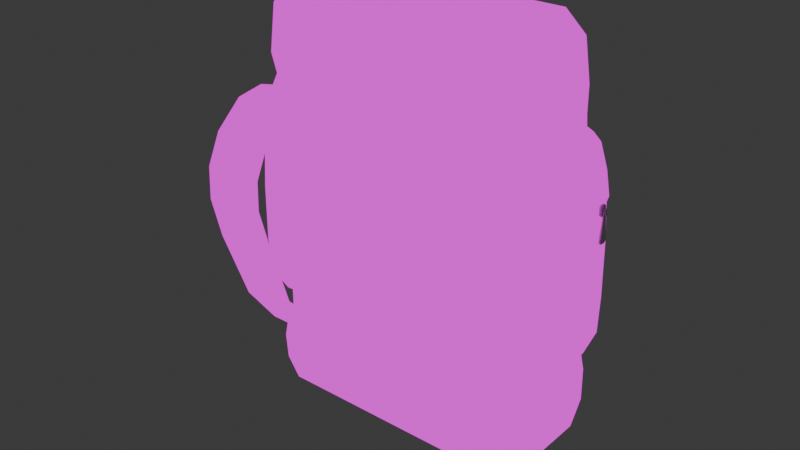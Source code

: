 # Source: backpack.blend  (saved by Blender 4.0.36; exported with 4.5.12 LTS)
import bpy
from mathutils import Matrix  # noqa: F401  (used for matrix-valued properties, if any)

bpy.ops.wm.read_factory_settings(use_empty=True)
scene = bpy.context.scene
scene.name = 'Scene'

# ---- collections
col_collection = bpy.data.collections.new('Collection'); scene.collection.children.link(col_collection)

# ---- images (referenced by path relative to the original .blend; pixels are not part of the script)
import os
ASSET_DIR = os.environ.get("B2B_ASSET_DIR", "")  # directory of the original .blend (textures are referenced by path, not embedded)
HERE = os.path.dirname(os.path.abspath(__file__))  # packed textures are extracted next to this script under _unpacked/

def load_image(name, relpath, width, height, colorspace="sRGB"):
    """Load a texture the original file referenced (path relative to the .blend, or extracted next to this script)."""
    p = next((c for c in (os.path.join(HERE, relpath), os.path.join(ASSET_DIR, relpath)) if relpath and os.path.exists(c)), "")
    if p:
        img = bpy.data.images.load(p, check_existing=True)
        img.name = name
    else:  # same state as the original file: an image datablock whose file is absent (Cycles renders it pink)
        img = bpy.data.images.new(name, width, height)
        img.source = "FILE"
        img.filepath = "//" + (relpath or name)
    img.colorspace_settings.name = colorspace
    return img
img_material_base_color_png = load_image('Material_Base_color.png', 'Material_Base_color.png', 1024, 1024, 'sRGB')

# ---- materials (node trees are filled in below, after node groups)
mat_material = bpy.data.materials.new('Material')
mat_material.alpha_threshold = 0.0
mat_material.use_transparent_shadow = False
mat_material.roughness = 0.5
mat_material.line_color = (0.0, 0.0, 0.0, 1.0)
mat_material_001 = bpy.data.materials.new('Material.001')
mat_material_001.alpha_threshold = 0.0
mat_material_001.use_transparent_shadow = False
mat_material_001.roughness = 0.5
mat_material_001.line_color = (0.0, 0.0, 0.0, 1.0)

# ---- material node trees
mat_material.use_nodes = True; mat_material.node_tree.nodes.clear()
_N = mat_material.node_tree.nodes; _L = mat_material.node_tree.links
n0 = _N.new('ShaderNodeOutputMaterial'); n0.name = 'Material Output'; n0.location = (300, 300)
n1 = _N.new('ShaderNodeEmission'); n1.name = 'Emission'; n1.location = (10, 300)
n2 = _N.new('ShaderNodeTexImage'); n2.name = 'Image Texture'; n2.location = (-280, 280)
n2.image = img_material_base_color_png
n2.interpolation = 'Closest'
_L.new(n1.outputs[0], n0.inputs[0])
_L.new(n2.outputs[0], n1.inputs[0])
n0.is_active_output = True
mat_material_001.use_nodes = True; mat_material_001.node_tree.nodes.clear()
_N = mat_material_001.node_tree.nodes; _L = mat_material_001.node_tree.links
n0 = _N.new('ShaderNodeOutputMaterial'); n0.name = 'Material Output'; n0.location = (300, 300)
n1 = _N.new('ShaderNodeBsdfPrincipled'); n1.name = 'Principled BSDF'; n1.location = (10, 300)
n1.inputs[3].default_value = 1.45
_L.new(n1.outputs[0], n0.inputs[0])
n0.is_active_output = True

# ---- world
world_world = bpy.data.worlds.new('World'); scene.world = world_world
world_world.use_nodes = True; world_world.node_tree.nodes.clear()
_N = world_world.node_tree.nodes; _L = world_world.node_tree.links
n0 = _N.new('ShaderNodeOutputWorld'); n0.name = 'World Output'; n0.location = (300, 300)
n1 = _N.new('ShaderNodeBackground'); n1.name = 'Background'; n1.location = (10, 300)
n1.inputs[0].default_value = (0.05088, 0.05088, 0.05088, 1.0)
_L.new(n1.outputs[0], n0.inputs[0])
n0.is_active_output = True
world_world.color = (0.05088, 0.05088, 0.05088)
world_world.use_sun_shadow = False
world_world.sun_shadow_jitter_overblur = 0.0

# ---- meshes
me_cube = bpy.data.meshes.new('Cube')
me_cube.from_pydata([(2.353, 1.563, 0.9256), (2.353, 1.563, -1.566), (2.353, -1.185, 0.9256), (2.353, -1.185, -1.566), (2.614, 1.563, -2.973), (2.614, -1.185, -2.973), (2.677, 1.461, -3.576), (2.677, -1.083, -3.576), (2.606, 1.273, -4.148), (2.606, -0.8955, -4.148), (2.495, 0.8624, -4.301), (2.495, -0.485, -4.301), (2.353, 0.6347, -4.443), (2.353, -0.2573, -4.443), (2.353, -1.197, 2.231), (2.353, 1.379, 2.231), (2.584, -1.196, 2.923), (2.584, 0.9687, 2.923), (2.584, -1.071, 3.797), (2.584, 0.7498, 3.797), (2.353, -0.7693, 4.276), (2.353, 0.448, 4.276), (2.353, -0.3984, 4.39), (2.353, 0.07714, 4.39), (2.353, -1.185, -2.477), (2.353, 1.563, -2.477), (2.531, -1.185, -2.61), (2.531, 1.563, -2.61), (2.273, -0.612, -2.295), (2.273, -0.9978, -1.685), (2.273, 0.8121, -2.276), (2.273, 1.15, -1.681), (2.785, -0.612, -2.286), (2.908, -0.7761, -2.183), (2.785, 0.8272, -2.278), (2.904, 0.9627, -2.182), (2.273, -1.096, -1.134), (2.273, 1.162, -1.127), (3.041, 1.154, -1.764), (3.041, -0.9978, -1.779), (2.273, -1.122, 0.2171), (2.273, 1.177, 0.2171), (3.059, 1.162, -1.004), (3.059, -1.096, -1.012), (2.273, -1.122, 0.8313), (2.273, 1.177, 0.8313), (3.031, 1.177, 0.1509), (3.031, -1.122, 0.1509), (2.273, -1.122, 0.9353), (2.273, 1.177, 0.9353), (2.984, 1.177, 0.8313), (2.984, -1.122, 0.8313), (2.273, -1.122, 1.049), (2.273, 1.177, 1.049), (3.022, 1.177, 0.9542), (3.022, -1.122, 0.9542), (2.273, -1.122, 1.465), (2.273, 1.177, 1.465), (2.937, 1.177, 1.427), (2.937, -1.122, 1.427), (2.273, -1.122, 1.852), (2.273, 1.154, 1.844), (2.823, 1.097, 1.929), (2.823, -1.122, 1.956), (2.273, -1.122, 2.136), (2.273, 0.9718, 2.124), (2.738, 0.9718, 2.124), (2.738, -1.122, 2.136), (2.273, -1.059, 2.537), (2.273, 0.6072, 2.465), (2.587, 0.6072, 2.456), (2.587, -1.059, 2.527), (2.276, -0.9446, 2.685), (2.276, 0.1526, 2.614), (2.59, 0.1526, 2.604), (2.59, -0.9446, 2.675), (2.279, -0.7807, 2.758), (2.279, -0.1369, 2.73), (2.593, -0.1363, 2.72), (2.593, -0.78, 2.748), (2.28, -0.5978, 2.778), (2.28, -0.3175, 2.764), (2.594, -0.3167, 2.754), (2.594, -0.5971, 2.769), (0.0, 1.563, -1.566), (0.0, -1.185, 0.9256), (0.0, -1.185, -1.566), (0.0, 1.563, 0.9256), (0.0, 1.563, -2.973), (0.0, -1.185, -2.973), (0.0, 1.461, -3.576), (0.0, -1.083, -3.576), (0.0, 1.273, -4.148), (0.0, -0.8955, -4.148), (0.0, 0.8624, -4.301), (0.0, -0.485, -4.301), (0.0, 0.6347, -4.443), (0.0, -0.2573, -4.443), (0.0, -1.197, 2.231), (0.0, 1.379, 2.231), (0.0, -1.196, 2.923), (0.0, 0.9687, 2.923), (0.0, -1.071, 3.797), (0.0, 0.7498, 3.797), (0.0, -0.7693, 4.276), (0.0, 0.448, 4.276), (0.0, -0.3984, 4.39), (0.0, 0.07714, 4.39), (0.0, 1.563, -2.477), (0.0, -1.185, -2.477), (0.0, 1.563, -2.61), (0.0, -1.185, -2.61), (0.0, -0.3701, 1.599), (0.0, 0.521, 2.897), (0.0, 1.63, 1.599), (0.0, 1.256, 2.656), (2.002, -0.3701, 1.758), (2.166, 0.521, 2.651), (2.002, 1.63, 1.758), (2.166, 1.251, 2.651), (0.0, 0.6194, 2.975), (0.0, 1.349, 2.975), (2.289, 1.032, 3.068), (2.246, 0.6194, 3.068), (0.0, 0.2716, 3.808), (0.0, 1.001, 3.808), (2.432, 0.8263, 3.803), (2.432, 0.2716, 3.803), (0.0, 0.4703, 4.064), (0.0, 0.7764, 4.064), (2.357, 0.6615, 4.075), (2.357, 0.4703, 4.075), (0.0, 0.2402, 4.261), (0.0, 0.442, 4.261), (2.225, 0.442, 4.272), (2.225, 0.2402, 4.272), (1.825, 1.63, 1.744), (1.975, 1.251, 2.651), (1.825, -0.3701, 1.744), (1.975, 0.521, 2.673), (2.048, 1.349, 3.059), (2.048, 0.6194, 3.059), (2.218, 1.001, 3.803), (2.218, 0.2716, 3.803), (2.149, 0.7764, 4.074), (2.149, 0.4703, 4.074), (2.029, 0.442, 4.271), (2.029, 0.2402, 4.271), (1.162, -1.586, -1.967), (1.162, -1.753, -2.16), (1.162, -0.7269, -2.711), (1.162, -0.894, -2.904), (2.298, -1.586, -1.967), (2.298, -1.753, -2.16), (2.298, -0.7269, -2.711), (2.298, -0.894, -2.904), (1.299, -2.297, -1.185), (1.299, -2.481, -1.244), (2.161, -2.481, -1.244), (2.161, -2.297, -1.185), (1.249, -2.745, 0.1661), (1.249, -2.95, 0.09977), (2.211, -2.95, 0.09977), (2.211, -2.745, 0.1661), (1.249, -2.937, 0.8698), (1.249, -3.142, 0.8895), (2.211, -3.142, 0.8895), (2.211, -2.937, 0.8698), (1.249, -2.922, 1.414), (1.249, -3.115, 1.486), (2.211, -3.115, 1.486), (2.211, -2.922, 1.414), (1.249, -2.69, 1.922), (1.249, -2.857, 2.043), (2.211, -2.857, 2.043), (2.211, -2.69, 1.922), (1.249, -2.237, 2.328), (1.249, -2.346, 2.504), (2.211, -2.346, 2.504), (2.211, -2.237, 2.328), (1.249, -1.812, 2.381), (1.249, -1.824, 2.587), (2.211, -1.824, 2.587), (2.211, -1.812, 2.381), (1.249, -1.472, 2.26), (1.249, -1.421, 2.46), (2.211, -1.421, 2.46), (2.211, -1.472, 2.26), (1.162, -0.9654, 2.053), (1.162, -0.9046, 2.29), (2.298, -0.9046, 2.29), (2.298, -0.9654, 2.053), (-2.353, 1.563, 0.9256), (-2.353, 1.563, -1.566), (-2.353, -1.185, 0.9256), (-2.353, -1.185, -1.566), (-2.614, 1.563, -2.973), (-2.614, -1.185, -2.973), (-2.677, 1.461, -3.576), (-2.677, -1.083, -3.576), (-2.606, 1.273, -4.148), (-2.606, -0.8955, -4.148), (-2.495, 0.8624, -4.301), (-2.495, -0.485, -4.301), (-2.353, 0.6347, -4.443), (-2.353, -0.2573, -4.443), (-2.353, -1.197, 2.231), (-2.353, 1.379, 2.231), (-2.584, -1.196, 2.923), (-2.584, 0.9687, 2.923), (-2.584, -1.071, 3.797), (-2.584, 0.7498, 3.797), (-2.353, -0.7693, 4.276), (-2.353, 0.448, 4.276), (-2.353, -0.3984, 4.39), (-2.353, 0.07714, 4.39), (-2.353, -1.185, -2.477), (-2.353, 1.563, -2.477), (-2.531, -1.185, -2.61), (-2.531, 1.563, -2.61), (-2.273, -0.612, -2.295), (-2.273, -0.9978, -1.685), (-2.273, 0.8121, -2.276), (-2.273, 1.15, -1.681), (-2.785, -0.612, -2.286), (-2.908, -0.7761, -2.183), (-2.785, 0.8272, -2.278), (-2.904, 0.9627, -2.182), (-2.273, -1.096, -1.134), (-2.273, 1.162, -1.127), (-3.041, 1.154, -1.764), (-3.041, -0.9978, -1.779), (-2.273, -1.122, 0.2171), (-2.273, 1.177, 0.2171), (-3.059, 1.162, -1.004), (-3.059, -1.096, -1.012), (-2.273, -1.122, 0.8313), (-2.273, 1.177, 0.8313), (-3.031, 1.177, 0.1509), (-3.031, -1.122, 0.1509), (-2.273, -1.122, 0.9353), (-2.273, 1.177, 0.9353), (-2.984, 1.177, 0.8313), (-2.984, -1.122, 0.8313), (-2.273, -1.122, 1.049), (-2.273, 1.177, 1.049), (-3.022, 1.177, 0.9542), (-3.022, -1.122, 0.9542), (-2.273, -1.122, 1.465), (-2.273, 1.177, 1.465), (-2.937, 1.177, 1.427), (-2.937, -1.122, 1.427), (-2.273, -1.122, 1.852), (-2.273, 1.154, 1.844), (-2.823, 1.097, 1.929), (-2.823, -1.122, 1.956), (-2.273, -1.122, 2.136), (-2.273, 0.9718, 2.124), (-2.738, 0.9718, 2.124), (-2.738, -1.122, 2.136), (-2.273, -1.059, 2.537), (-2.273, 0.6072, 2.465), (-2.587, 0.6072, 2.456), (-2.587, -1.059, 2.527), (-2.276, -0.9446, 2.685), (-2.276, 0.1526, 2.614), (-2.59, 0.1526, 2.604), (-2.59, -0.9446, 2.675), (-2.279, -0.7807, 2.758), (-2.279, -0.1369, 2.73), (-2.593, -0.1363, 2.72), (-2.593, -0.78, 2.748), (-2.28, -0.5978, 2.778), (-2.28, -0.3175, 2.764), (-2.594, -0.3167, 2.754), (-2.594, -0.5971, 2.769), (-2.002, -0.3701, 1.758), (-2.166, 0.521, 2.651), (-2.002, 1.63, 1.758), (-2.166, 1.251, 2.651), (-2.289, 1.032, 3.068), (-2.246, 0.6194, 3.068), (-2.432, 0.8263, 3.803), (-2.432, 0.2716, 3.803), (-2.357, 0.6615, 4.075), (-2.357, 0.4703, 4.075), (-2.225, 0.442, 4.272), (-2.225, 0.2402, 4.272), (-1.825, 1.63, 1.744), (-1.975, 1.251, 2.651), (-1.825, -0.3701, 1.744), (-1.975, 0.521, 2.673), (-2.048, 1.349, 3.059), (-2.048, 0.6194, 3.059), (-2.218, 1.001, 3.803), (-2.218, 0.2716, 3.803), (-2.149, 0.7764, 4.074), (-2.149, 0.4703, 4.074), (-2.029, 0.442, 4.271), (-2.029, 0.2402, 4.271), (-1.162, -1.586, -1.967), (-1.162, -1.753, -2.16), (-1.162, -0.7269, -2.711), (-1.162, -0.894, -2.904), (-2.298, -1.586, -1.967), (-2.298, -1.753, -2.16), (-2.298, -0.7269, -2.711), (-2.298, -0.894, -2.904), (-1.299, -2.297, -1.185), (-1.299, -2.481, -1.244), (-2.161, -2.481, -1.244), (-2.161, -2.297, -1.185), (-1.249, -2.745, 0.1661), (-1.249, -2.95, 0.09977), (-2.211, -2.95, 0.09977), (-2.211, -2.745, 0.1661), (-1.249, -2.937, 0.8698), (-1.249, -3.142, 0.8895), (-2.211, -3.142, 0.8895), (-2.211, -2.937, 0.8698), (-1.249, -2.922, 1.414), (-1.249, -3.115, 1.486), (-2.211, -3.115, 1.486), (-2.211, -2.922, 1.414), (-1.249, -2.69, 1.922), (-1.249, -2.857, 2.043), (-2.211, -2.857, 2.043), (-2.211, -2.69, 1.922), (-1.249, -2.237, 2.328), (-1.249, -2.346, 2.504), (-2.211, -2.346, 2.504), (-2.211, -2.237, 2.328), (-1.249, -1.812, 2.381), (-1.249, -1.824, 2.587), (-2.211, -1.824, 2.587), (-2.211, -1.812, 2.381), (-1.249, -1.472, 2.26), (-1.249, -1.421, 2.46), (-2.211, -1.421, 2.46), (-2.211, -1.472, 2.26), (-1.162, -0.9654, 2.053), (-1.162, -0.9046, 2.29), (-2.298, -0.9046, 2.29), (-2.298, -0.9654, 2.053), (0.07208, 1.492, 2.067), (0.1554, 1.522, 1.989), (0.1554, 1.574, 1.856), (0.07208, 1.604, 1.778), (-0.1541, 1.522, 1.989), (-0.07083, 1.492, 2.067), (-0.07083, 1.604, 1.778), (-0.1541, 1.574, 1.856), (-0.2025, 1.231, 1.7), (-0.09316, 1.271, 1.598), (-0.09316, 1.124, 1.977), (-0.2025, 1.164, 1.875), (-0.09316, 1.65, 1.744), (-0.2025, 1.61, 1.846), (-0.2025, 1.543, 2.021), (-0.09316, 1.503, 2.123), (0.09442, 1.271, 1.598), (0.2038, 1.231, 1.7), (0.2038, 1.164, 1.875), (0.09442, 1.124, 1.977), (0.2038, 1.61, 1.846), (0.09442, 1.65, 1.744), (0.09442, 1.503, 2.123), (0.2038, 1.543, 2.021), (-0.8249, -0.3285, 4.346), (-0.9388, -0.3285, 4.343), (-0.8249, 0.0417, 4.346), (-0.9388, 0.0417, 4.343), (0.8281, -0.3285, 4.358), (1.002, -0.3285, 4.355), (0.8281, 0.0417, 4.358), (1.002, 0.0417, 4.355), (0.5805, -0.0108, 4.616), (0.2887, -0.0108, 4.679), (0.009495, -0.0108, 4.682), (-0.295, -0.0108, 4.679), (-0.5362, -0.0108, 4.622), (-0.5679, -0.0108, 4.706), (-0.295, -0.0108, 4.769), (0.009495, -0.0108, 4.772), (0.2887, -0.0108, 4.769), (0.628, -0.0108, 4.684), (-0.5362, -0.276, 4.622), (-0.295, -0.276, 4.679), (0.009495, -0.276, 4.682), (0.2887, -0.276, 4.679), (0.5805, -0.276, 4.616), (0.628, -0.276, 4.684), (0.2887, -0.276, 4.769), (0.009495, -0.276, 4.772), (-0.295, -0.276, 4.769), (-0.5679, -0.276, 4.706), (-3.102, 0.9456, 0.6735), (-3.1, 0.9493, 0.7004), (-3.034, 0.9513, 0.6682), (-3.082, 0.9509, 0.6996), (-3.108, 1.009, 0.6652), (-3.106, 1.013, 0.692), (-3.04, 1.014, 0.6599), (-3.088, 1.014, 0.6913), (-2.965, 1.076, 0.8035), (-2.96, 1.041, 0.8494), (-2.967, 1.011, 0.6265), (-2.97, 1.057, 0.6619), (-3.049, 1.033, 0.8534), (-3.054, 1.068, 0.8074), (-3.059, 1.049, 0.6658), (-3.056, 1.003, 0.6305), (-2.955, 0.9814, 0.8573), (-2.952, 0.9354, 0.822), (-2.957, 0.9164, 0.6804), (-2.962, 0.9514, 0.6344), (-3.041, 0.9276, 0.8259), (-3.044, 0.9736, 0.8612), (-3.051, 0.9436, 0.6383), (-3.046, 0.9085, 0.6843), (-3.081, 1.023, 0.7576), (-3.075, 0.9602, 0.7659), (-3.092, 0.9605, 0.7798), (-3.098, 1.024, 0.7715), (-3.028, 1.033, 0.7945), (-3.022, 0.9701, 0.8028), (-3.042, 0.9699, 0.8154), (-3.047, 1.033, 0.8071), (-3.067, 1.024, 0.6302), (-3.054, 0.9427, 0.7499), (-3.087, 1.022, 0.6311), (-3.075, 0.9409, 0.7508), (-3.058, 0.9282, 0.6428), (-3.063, 1.039, 0.7373), (-3.078, 0.9265, 0.6437), (-3.083, 1.037, 0.7382), (-3.074, 0.9784, 0.1472), (-3.077, 1.021, 0.1803), (-3.116, 1.018, 0.182), (-3.115, 0.9748, 0.1491), (-3.057, 0.8137, 0.2076), (-3.061, 0.8465, 0.1646), (-3.102, 0.8429, 0.1664), (-3.097, 0.8102, 0.2093), (-3.059, 0.9455, 0.6575), (-3.056, 0.9554, 0.7311), (-3.062, 1.021, 0.7225), (-3.065, 1.011, 0.6489), (-3.079, 0.9437, 0.6584), (-3.076, 0.9536, 0.732), (-3.085, 1.01, 0.6498), (-3.083, 1.019, 0.7234), (3.093, 1.034, 0.6646), (3.09, 1.036, 0.6917), (3.025, 1.028, 0.6603), (3.073, 1.034, 0.6911), (3.097, 0.9699, 0.6695), (3.095, 0.9718, 0.6965), (3.029, 0.9646, 0.6651), (3.077, 0.9705, 0.696), (2.953, 0.9352, 0.8179), (2.949, 0.979, 0.8557), (2.957, 0.9626, 0.6315), (2.958, 0.9248, 0.6755), (3.038, 0.9858, 0.8584), (3.043, 0.942, 0.8206), (3.048, 0.9315, 0.6781), (3.046, 0.9694, 0.6341), (2.945, 1.039, 0.8512), (2.943, 1.077, 0.8072), (2.948, 1.066, 0.6647), (2.952, 1.023, 0.6269), (3.032, 1.084, 0.8098), (3.034, 1.046, 0.8538), (3.042, 1.029, 0.6296), (3.037, 1.073, 0.6674), (3.07, 0.975, 0.7628), (3.066, 1.039, 0.758), (3.082, 1.041, 0.7717), (3.087, 0.9772, 0.7765), (3.017, 0.974, 0.8007), (3.012, 1.038, 0.7959), (3.032, 1.04, 0.8082), (3.036, 0.9763, 0.813), (3.056, 0.9486, 0.6381), (3.045, 1.053, 0.7386), (3.076, 0.9501, 0.6387), (3.065, 1.055, 0.7392), (3.049, 1.045, 0.6308), (3.052, 0.9565, 0.7459), (3.069, 1.047, 0.6314), (3.072, 0.958, 0.7465), (3.064, 0.8944, 0.1561), (3.066, 0.8591, 0.1972), (3.106, 0.8621, 0.1984), (3.105, 0.8975, 0.1573), (3.05, 1.068, 0.1814), (3.054, 1.027, 0.146), (3.095, 1.03, 0.1472), (3.09, 1.071, 0.1826), (3.049, 1.031, 0.6488), (3.047, 1.037, 0.7229), (3.052, 0.9704, 0.7279), (3.054, 0.9649, 0.6538), (3.07, 1.033, 0.6494), (3.067, 1.038, 0.7234), (3.074, 0.9665, 0.6544), (3.072, 0.9719, 0.7285)], [], [(85, 2, 14, 98), (1, 0, 2, 3), (84, 87, 0, 1), (4, 5, 7, 6), (27, 26, 5, 4), (110, 27, 4, 88), (88, 4, 6, 90), (6, 7, 9, 8), (90, 6, 8, 92), (10, 11, 13, 12), (8, 9, 11, 10), (92, 8, 10, 94), (96, 12, 13, 97), (94, 10, 12, 96), (98, 14, 16, 100), (2, 0, 15, 14), (14, 15, 17, 16), (16, 17, 19, 18), (100, 16, 18, 102), (102, 18, 20, 104), (18, 19, 21, 20), (20, 21, 23, 22), (104, 20, 22, 106), (84, 1, 25, 108), (1, 3, 24, 25), (108, 25, 27, 110), (25, 24, 26, 27), (28, 29, 31, 30), (30, 31, 35, 34), (34, 35, 33, 32), (32, 33, 29, 28), (30, 34, 32, 28), (33, 35, 38, 39), (36, 39, 43, 40), (31, 29, 36, 37), (29, 33, 39, 36), (35, 31, 37, 38), (42, 41, 45, 46), (38, 37, 41, 42), (39, 38, 42, 43), (37, 36, 40, 41), (47, 46, 50, 51), (43, 42, 46, 47), (41, 40, 44, 45), (40, 43, 47, 44), (48, 51, 55, 52), (45, 44, 48, 49), (44, 47, 51, 48), (46, 45, 49, 50), (55, 54, 58, 59), (50, 49, 53, 54), (51, 50, 54, 55), (49, 48, 52, 53), (59, 58, 62, 63), (53, 52, 56, 57), (52, 55, 59, 56), (54, 53, 57, 58), (60, 63, 67, 64), (57, 56, 60, 61), (56, 59, 63, 60), (58, 57, 61, 62), (67, 66, 70, 71), (62, 61, 65, 66), (63, 62, 66, 67), (61, 60, 64, 65), (68, 71, 75, 72), (65, 64, 68, 69), (64, 67, 71, 68), (66, 65, 69, 70), (33, 28, 32), (72, 75, 79, 76), (70, 69, 73, 74), (71, 70, 74, 75), (69, 68, 72, 73), (78, 77, 81, 82), (74, 73, 77, 78), (75, 74, 78, 79), (73, 72, 76, 77), (82, 81, 80, 83), (79, 78, 82, 83), (77, 76, 80, 81), (76, 79, 83, 80), (24, 109, 111, 26), (3, 86, 109, 24), (23, 107, 106, 22), (19, 103, 105, 21), (21, 105, 107, 23), (15, 99, 101, 17), (17, 101, 103, 19), (0, 87, 99, 15), (11, 95, 97, 13), (9, 93, 95, 11), (5, 89, 91, 7), (7, 91, 93, 9), (26, 111, 89, 5), (3, 2, 85, 86), (112, 113, 115, 114), (136, 137, 119, 118), (118, 119, 117, 116), (138, 139, 113, 112), (136, 118, 116, 138), (117, 119, 122, 123), (123, 122, 126, 127), (115, 113, 120, 121), (139, 117, 123, 141), (137, 115, 121, 140), (143, 127, 131, 145), (121, 120, 124, 125), (141, 123, 127, 143), (140, 121, 125, 142), (131, 130, 134, 135), (142, 125, 129, 144), (127, 126, 130, 131), (125, 124, 128, 129), (146, 133, 132, 147), (129, 128, 132, 133), (145, 131, 135, 147), (144, 129, 133, 146), (130, 144, 146, 134), (128, 145, 147, 132), (134, 146, 147, 135), (126, 142, 144, 130), (122, 140, 142, 126), (120, 141, 143, 124), (124, 143, 145, 128), (119, 137, 140, 122), (113, 139, 141, 120), (114, 136, 138, 112), (116, 117, 139, 138), (114, 115, 137, 136), (148, 150, 151, 149), (150, 154, 155, 151), (154, 152, 153, 155), (152, 159, 158, 153), (150, 148, 152, 154), (155, 153, 149, 151), (156, 160, 163, 159), (149, 157, 156, 148), (148, 156, 159, 152), (153, 158, 157, 149), (161, 165, 164, 160), (157, 161, 160, 156), (158, 162, 161, 157), (159, 163, 162, 158), (166, 170, 169, 165), (162, 166, 165, 161), (163, 167, 166, 162), (160, 164, 167, 163), (168, 172, 175, 171), (167, 171, 170, 166), (164, 168, 171, 167), (165, 169, 168, 164), (174, 178, 177, 173), (169, 173, 172, 168), (170, 174, 173, 169), (171, 175, 174, 170), (179, 183, 182, 178), (175, 179, 178, 174), (172, 176, 179, 175), (173, 177, 176, 172), (180, 184, 187, 183), (176, 180, 183, 179), (177, 181, 180, 176), (178, 182, 181, 177), (186, 190, 189, 185), (181, 185, 184, 180), (182, 186, 185, 181), (183, 187, 186, 182), (191, 188, 189, 190), (187, 191, 190, 186), (184, 188, 191, 187), (185, 189, 188, 184), (85, 98, 206, 194), (193, 195, 194, 192), (84, 193, 192, 87), (196, 198, 199, 197), (219, 196, 197, 218), (110, 88, 196, 219), (88, 90, 198, 196), (198, 200, 201, 199), (90, 92, 200, 198), (202, 204, 205, 203), (200, 202, 203, 201), (92, 94, 202, 200), (96, 97, 205, 204), (94, 96, 204, 202), (98, 100, 208, 206), (194, 206, 207, 192), (206, 208, 209, 207), (208, 210, 211, 209), (100, 102, 210, 208), (102, 104, 212, 210), (210, 212, 213, 211), (212, 214, 215, 213), (104, 106, 214, 212), (84, 108, 217, 193), (193, 217, 216, 195), (108, 110, 219, 217), (217, 219, 218, 216), (220, 222, 223, 221), (222, 226, 227, 223), (226, 224, 225, 227), (224, 220, 221, 225), (222, 220, 224, 226), (225, 231, 230, 227), (228, 232, 235, 231), (223, 229, 228, 221), (221, 228, 231, 225), (227, 230, 229, 223), (234, 238, 237, 233), (230, 234, 233, 229), (231, 235, 234, 230), (229, 233, 232, 228), (239, 243, 242, 238), (235, 239, 238, 234), (233, 237, 236, 232), (232, 236, 239, 235), (240, 244, 247, 243), (237, 241, 240, 236), (236, 240, 243, 239), (238, 242, 241, 237), (247, 251, 250, 246), (242, 246, 245, 241), (243, 247, 246, 242), (241, 245, 244, 240), (251, 255, 254, 250), (245, 249, 248, 244), (244, 248, 251, 247), (246, 250, 249, 245), (252, 256, 259, 255), (249, 253, 252, 248), (248, 252, 255, 251), (250, 254, 253, 249), (259, 263, 262, 258), (254, 258, 257, 253), (255, 259, 258, 254), (253, 257, 256, 252), (260, 264, 267, 263), (257, 261, 260, 256), (256, 260, 263, 259), (258, 262, 261, 257), (225, 224, 220), (264, 268, 271, 267), (262, 266, 265, 261), (263, 267, 266, 262), (261, 265, 264, 260), (270, 274, 273, 269), (266, 270, 269, 265), (267, 271, 270, 266), (265, 269, 268, 264), (274, 275, 272, 273), (271, 275, 274, 270), (269, 273, 272, 268), (268, 272, 275, 271), (216, 218, 111, 109), (195, 216, 109, 86), (215, 214, 106, 107), (211, 213, 105, 103), (213, 215, 107, 105), (207, 209, 101, 99), (209, 211, 103, 101), (192, 207, 99, 87), (203, 205, 97, 95), (201, 203, 95, 93), (197, 199, 91, 89), (199, 201, 93, 91), (218, 197, 89, 111), (195, 86, 85, 194), (288, 278, 279, 289), (278, 276, 277, 279), (290, 112, 113, 291), (288, 290, 276, 278), (277, 281, 280, 279), (281, 283, 282, 280), (291, 293, 281, 277), (289, 292, 121, 115), (295, 297, 285, 283), (293, 295, 283, 281), (292, 294, 125, 121), (285, 287, 286, 284), (294, 296, 129, 125), (283, 285, 284, 282), (298, 299, 132, 133), (297, 299, 287, 285), (296, 298, 133, 129), (284, 286, 298, 296), (128, 132, 299, 297), (286, 287, 299, 298), (282, 284, 296, 294), (280, 282, 294, 292), (120, 124, 295, 293), (124, 128, 297, 295), (279, 280, 292, 289), (113, 120, 293, 291), (114, 112, 290, 288), (276, 290, 291, 277), (114, 288, 289, 115), (300, 301, 303, 302), (302, 303, 307, 306), (306, 307, 305, 304), (304, 305, 310, 311), (302, 306, 304, 300), (307, 303, 301, 305), (308, 311, 315, 312), (301, 300, 308, 309), (300, 304, 311, 308), (305, 301, 309, 310), (313, 312, 316, 317), (309, 308, 312, 313), (310, 309, 313, 314), (311, 310, 314, 315), (318, 317, 321, 322), (314, 313, 317, 318), (315, 314, 318, 319), (312, 315, 319, 316), (320, 323, 327, 324), (319, 318, 322, 323), (316, 319, 323, 320), (317, 316, 320, 321), (326, 325, 329, 330), (321, 320, 324, 325), (322, 321, 325, 326), (323, 322, 326, 327), (331, 330, 334, 335), (327, 326, 330, 331), (324, 327, 331, 328), (325, 324, 328, 329), (332, 335, 339, 336), (328, 331, 335, 332), (329, 328, 332, 333), (330, 329, 333, 334), (338, 337, 341, 342), (333, 332, 336, 337), (334, 333, 337, 338), (335, 334, 338, 339), (343, 342, 341, 340), (339, 338, 342, 343), (336, 339, 343, 340), (337, 336, 340, 341), (360, 361, 362, 363, 354, 355, 352, 353), (364, 367, 362, 361), (350, 351, 348, 349, 344, 345, 346, 347), (366, 359, 354, 363), (352, 355, 358, 357), (359, 366, 344, 349), (356, 353, 352, 357), (354, 359, 358, 355), (360, 365, 364, 361), (366, 363, 362, 367), (356, 365, 360, 353), (356, 357, 351, 350), (365, 356, 350, 347), (367, 364, 346, 345), (366, 367, 345, 344), (364, 365, 347, 346), (357, 358, 348, 351), (358, 359, 349, 348), (368, 369, 371, 370), (376, 385, 375, 374), (374, 375, 373, 372), (386, 395, 369, 368), (376, 374, 372, 390), (381, 371, 369, 395), (375, 385, 391, 373), (385, 384, 392, 391), (384, 383, 393, 392), (383, 382, 394, 393), (382, 381, 395, 394), (370, 380, 386, 368), (380, 379, 387, 386), (379, 378, 388, 387), (378, 377, 389, 388), (377, 376, 390, 389), (372, 373, 391, 390), (390, 391, 392, 389), (389, 392, 393, 388), (388, 393, 394, 387), (387, 394, 395, 386), (370, 371, 381, 380), (380, 381, 382, 379), (379, 382, 383, 378), (378, 383, 384, 377), (377, 384, 385, 376), (412, 413, 414, 415, 406, 407, 404, 405), (416, 419, 414, 413), (403, 402, 400, 401), (418, 411, 406, 415), (404, 407, 410, 409), (408, 409, 410, 411, 418, 419, 416, 417), (408, 405, 404, 409), (406, 411, 410, 407), (412, 417, 416, 413), (418, 415, 414, 419), (408, 417, 412, 405), (401, 400, 396, 397), (397, 396, 398, 399), (399, 398, 402, 403), (397, 399, 421, 422), (396, 400, 402, 398), (423, 422, 426, 427), (401, 397, 422, 423), (399, 403, 420, 421), (403, 401, 423, 420), (427, 426, 425, 424), (420, 423, 427, 424), (421, 420, 424, 425), (422, 421, 425, 426), (442, 439, 436, 441), (434, 443, 440, 432), (435, 431, 429, 433), (428, 437, 438, 430), (428, 433, 446, 447), (430, 438, 439, 442, 443, 434), (436, 439, 438, 437), (442, 441, 440, 443), (432, 440, 441, 436, 437, 428), (428, 430, 435, 433), (434, 432, 429, 431), (430, 434, 448, 450), (447, 446, 451, 450), (448, 444, 447, 450), (435, 430, 450, 451), (431, 435, 451, 449), (433, 429, 445, 446), (434, 431, 449, 448), (429, 432, 444, 445), (432, 428, 447, 444), (446, 445, 449, 451), (445, 444, 448, 449), (468, 469, 470, 471, 462, 463, 460, 461), (472, 475, 470, 469), (459, 458, 456, 457), (474, 467, 462, 471), (460, 463, 466, 465), (464, 465, 466, 467, 474, 475, 472, 473), (464, 461, 460, 465), (462, 467, 466, 463), (468, 473, 472, 469), (474, 471, 470, 475), (464, 473, 468, 461), (457, 456, 452, 453), (453, 452, 454, 455), (455, 454, 458, 459), (453, 455, 477, 478), (452, 456, 458, 454), (479, 478, 482, 483), (457, 453, 478, 479), (455, 459, 476, 477), (459, 457, 479, 476), (483, 482, 481, 480), (476, 479, 483, 480), (477, 476, 480, 481), (478, 477, 481, 482), (498, 495, 492, 497), (490, 499, 496, 488), (491, 487, 485, 489), (484, 493, 494, 486), (484, 489, 502, 503), (486, 494, 495, 498, 499, 490), (492, 495, 494, 493), (498, 497, 496, 499), (488, 496, 497, 492, 493, 484), (484, 486, 491, 489), (490, 488, 485, 487), (486, 490, 504, 506), (503, 502, 507, 506), (504, 500, 503, 506), (491, 486, 506, 507), (487, 491, 507, 505), (489, 485, 501, 502), (490, 487, 505, 504), (485, 488, 500, 501), (488, 484, 503, 500), (502, 501, 505, 507), (501, 500, 504, 505)])
me_cube.polygons.foreach_set('use_smooth', [True] * 475)
me_cube.polygons.foreach_set('material_index', [0, 0, 0, 0, 0, 0, 0, 0, 0, 0, 0, 0, 0, 0, 0, 0, 0, 0, 0, 0, 0, 0, 0, 0, 0, 0, 0, 0, 0, 0, 0, 0, 0, 0, 0, 0, 0, 0, 0, 0, 0, 0, 0, 0, 0, 0, 0, 0, 0, 0, 0, 0, 0, 0, 0, 0, 0, 0, 0, 0, 0, 0, 0, 0, 0, 0, 0, 0, 0, 0, 0, 0, 0, 0, 0, 0, 0, 0, 0, 0, 0, 0, 0, 0, 0, 0, 0, 0, 0, 0, 0, 0, 0, 0, 0, 0, 0, 0, 0, 0, 0, 0, 0, 0, 0, 0, 0, 0, 0, 0, 0, 0, 0, 0, 0, 0, 0, 0, 0, 0, 0, 0, 0, 0, 0, 0, 0, 0, 0, 0, 0, 0, 0, 0, 0, 0, 0, 0, 0, 0, 0, 0, 0, 0, 0, 0, 0, 0, 0, 0, 0, 0, 0, 0, 0, 0, 0, 0, 0, 0, 0, 0, 0, 0, 0, 0, 0, 0, 0, 0, 0, 0, 0, 0, 0, 0, 0, 0, 0, 0, 0, 0, 0, 0, 0, 0, 0, 0, 0, 0, 0, 0, 0, 0, 0, 0, 0, 0, 0, 0, 0, 0, 0, 0, 0, 0, 0, 0, 0, 0, 0, 0, 0, 0, 0, 0, 0, 0, 0, 0, 0, 0, 0, 0, 0, 0, 0, 0, 0, 0, 0, 0, 0, 0, 0, 0, 0, 0, 0, 0, 0, 0, 0, 0, 0, 0, 0, 0, 0, 0, 0, 0, 0, 0, 0, 0, 0, 0, 0, 0, 0, 0, 0, 0, 0, 0, 0, 0, 0, 0, 0, 0, 0, 0, 0, 0, 0, 0, 0, 0, 0, 0, 0, 0, 0, 0, 0, 0, 0, 0, 0, 0, 0, 0, 0, 0, 0, 0, 0, 0, 0, 0, 0, 0, 0, 0, 0, 0, 0, 0, 0, 0, 0, 0, 0, 0, 0, 0, 0, 0, 0, 0, 0, 0, 0, 0, 0, 0, 0, 0, 0, 0, 0, 0, 0, 0, 0, 0, 0, 0, 0, 0, 0, 0, 0, 0, 0, 0, 0, 0, 0, 0, 0, 0, 0, 0, 0, 0, 0, 0, 0, 0, 0, 0, 0, 0, 0, 0, 0, 0, 0, 0, 0, 0, 0, 0, 0, 0, 0, 0, 0, 0, 0, 1, 1, 1, 1, 1, 1, 1, 1, 1, 1, 1, 1, 1, 1, 1, 1, 1, 1, 1, 1, 1, 1, 1, 1, 1, 1, 1, 1, 1, 1, 1, 1, 1, 1, 1, 1, 1, 1, 1, 1, 1, 1, 1, 1, 1, 1, 1, 1, 1, 1, 1, 1, 1, 1, 1, 1, 1, 1, 1, 1, 1, 1, 1, 1, 1, 1, 1, 1, 1, 1, 1, 1, 1, 1, 1, 1, 1, 1, 1, 1, 1, 1, 1, 1, 1, 1, 1, 1, 1, 1, 1, 1])
_uv = me_cube.uv_layers.new(name='UVMap')
_uv.uv.foreach_set('vector', [0.3925, 0.1627, 0.2827, 0.1627, 0.283, 0.1032, 0.3927, 0.1032, 0.5282, 0.2837, 0.5279, 0.1675, 0.6561, 0.1672, 0.6564, 0.2834, 0.1314, 0.283, 0.1322, 0.1695, 0.2419, 0.1695, 0.241, 0.283, 0.8939, 0.9629, 0.8939, 0.8348, 0.9221, 0.8395, 0.9221, 0.9581, 0.8769, 0.9629, 0.8769, 0.8348, 0.8939, 0.8348, 0.8939, 0.9629, 0.131, 0.3305, 0.249, 0.3305, 0.2527, 0.3471, 0.1309, 0.3471, 0.1309, 0.3471, 0.2527, 0.3471, 0.2553, 0.3735, 0.1305, 0.3735, 0.9221, 0.9581, 0.9221, 0.8395, 0.9487, 0.8483, 0.9487, 0.9494, 0.1305, 0.3735, 0.2553, 0.3735, 0.2515, 0.3977, 0.13, 0.3977, 0.6865, 0.3429, 0.7492, 0.3429, 0.7381, 0.3495, 0.6966, 0.3495, 0.9487, 0.9494, 0.9487, 0.8483, 0.9558, 0.8675, 0.9558, 0.9303, 0.6679, 0.4592, 0.6679, 0.3377, 0.6865, 0.3429, 0.6865, 0.4592, 0.6966, 0.4592, 0.6966, 0.3495, 0.7381, 0.3495, 0.7381, 0.4592, 0.6865, 0.4592, 0.6865, 0.3429, 0.6966, 0.3495, 0.6966, 0.4592, 0.3927, 0.1032, 0.283, 0.1032, 0.2723, 0.07156, 0.3928, 0.07156, 0.6561, 0.1672, 0.5279, 0.1675, 0.5364, 0.1066, 0.6565, 0.1063, 0.6565, 0.1063, 0.5364, 0.1066, 0.5555, 0.07443, 0.6564, 0.07416, 0.6564, 0.07416, 0.5555, 0.07443, 0.5656, 0.03366, 0.6505, 0.03343, 0.3928, 0.07156, 0.2723, 0.07156, 0.2724, 0.03047, 0.3928, 0.03047, 0.3928, 0.03047, 0.2724, 0.03047, 0.283, 0.005734, 0.3927, 0.005734, 0.6505, 0.03343, 0.5656, 0.03366, 0.5795, 0.01113, 0.6363, 0.01098, 0.6363, 0.01098, 0.5795, 0.01113, 0.5968, 0.005794, 0.619, 0.005734, 0.4573, 0.782, 0.4573, 0.8918, 0.4405, 0.8918, 0.4405, 0.782, 0.1314, 0.283, 0.241, 0.283, 0.2407, 0.3245, 0.1311, 0.3245, 0.5282, 0.2837, 0.6564, 0.2834, 0.6565, 0.3258, 0.5284, 0.3262, 0.1311, 0.3245, 0.2407, 0.3245, 0.249, 0.3305, 0.131, 0.3305, 0.5059, 0.7624, 0.5059, 0.6346, 0.5142, 0.6351, 0.5142, 0.7628, 0.6917, 0.8288, 0.6737, 0.8003, 0.7739, 0.8001, 0.7581, 0.8279, 0.05422, 0.8961, 0.05477, 0.8723, 0.08386, 0.8931, 0.07813, 0.8961, 0.9533, 0.1826, 0.9478, 0.1886, 0.9478, 0.1077, 0.9535, 0.1157, 0.8476, 0.2298, 0.842, 0.2267, 0.8718, 0.2059, 0.8715, 0.2302, 0.9772, 0.1819, 0.9533, 0.1826, 0.9535, 0.1157, 0.9774, 0.1158, 0.8777, 0.8233, 0.7966, 0.8233, 0.7877, 0.8038, 0.8881, 0.8045, 0.8719, 0.1817, 0.836, 0.2103, 0.8352, 0.1762, 0.8719, 0.1201, 0.7739, 0.8001, 0.6737, 0.8003, 0.6692, 0.7747, 0.7744, 0.7743, 0.8718, 0.2059, 0.842, 0.2267, 0.836, 0.2103, 0.8719, 0.1817, 0.08386, 0.8931, 0.05477, 0.8723, 0.05479, 0.8472, 0.09055, 0.8759, 0.09145, 0.8414, 0.05481, 0.7862, 0.05481, 0.7582, 0.09015, 0.7889, 0.09055, 0.8759, 0.05479, 0.8472, 0.05481, 0.7862, 0.09145, 0.8414, 0.8881, 0.8045, 0.7877, 0.8038, 0.7874, 0.7684, 0.8927, 0.7687, 0.7744, 0.7743, 0.6692, 0.7747, 0.6679, 0.7116, 0.7751, 0.7116, 0.8939, 0.7145, 0.7866, 0.7145, 0.7866, 0.6828, 0.8939, 0.6828, 0.8927, 0.7687, 0.7874, 0.7684, 0.7866, 0.7145, 0.8939, 0.7145, 0.7751, 0.7116, 0.6679, 0.7116, 0.6679, 0.683, 0.7751, 0.683, 0.8719, 0.1201, 0.8352, 0.1762, 0.8365, 0.1233, 0.8719, 0.09208, 0.8719, 0.08733, 0.8387, 0.0922, 0.837, 0.08659, 0.8719, 0.08214, 0.7751, 0.683, 0.6679, 0.683, 0.6679, 0.6782, 0.7751, 0.6781, 0.8719, 0.09208, 0.8365, 0.1233, 0.8387, 0.0922, 0.8719, 0.08733, 0.09015, 0.7889, 0.05481, 0.7582, 0.05481, 0.7535, 0.08795, 0.758, 0.8939, 0.677, 0.7866, 0.6771, 0.7866, 0.655, 0.8938, 0.655, 0.08795, 0.758, 0.05481, 0.7535, 0.05481, 0.7483, 0.08971, 0.7524, 0.8939, 0.6828, 0.7866, 0.6828, 0.7866, 0.6771, 0.8939, 0.677, 0.7751, 0.6781, 0.6679, 0.6782, 0.6679, 0.6729, 0.7751, 0.6728, 0.8938, 0.655, 0.7866, 0.655, 0.7903, 0.6315, 0.8938, 0.6302, 0.7751, 0.6728, 0.6679, 0.6729, 0.6679, 0.6535, 0.7751, 0.6534, 0.8719, 0.08214, 0.837, 0.08659, 0.8409, 0.06498, 0.8719, 0.06314, 0.08971, 0.7524, 0.05481, 0.7483, 0.05481, 0.7294, 0.08574, 0.7309, 0.8719, 0.04544, 0.8462, 0.04078, 0.8502, 0.03256, 0.8719, 0.03248, 0.7751, 0.6534, 0.6679, 0.6535, 0.6679, 0.6354, 0.7741, 0.6357, 0.8719, 0.06314, 0.8409, 0.06498, 0.8462, 0.04078, 0.8719, 0.04544, 0.08574, 0.7309, 0.05481, 0.7294, 0.05478, 0.7119, 0.08033, 0.7072, 0.8937, 0.6218, 0.7961, 0.6224, 0.813, 0.6068, 0.8907, 0.6035, 0.08033, 0.7072, 0.05478, 0.7119, 0.05448, 0.6973, 0.07616, 0.6971, 0.8938, 0.6302, 0.7903, 0.6315, 0.7961, 0.6224, 0.8937, 0.6218, 0.7741, 0.6357, 0.6679, 0.6354, 0.6679, 0.6222, 0.7656, 0.6227, 0.8718, 0.01357, 0.8572, 0.01405, 0.8569, 0.006219, 0.8716, 0.005734, 0.7656, 0.6227, 0.6679, 0.6222, 0.6709, 0.6035, 0.7486, 0.6068, 0.8719, 0.03248, 0.8502, 0.03256, 0.8572, 0.01405, 0.8718, 0.01357, 0.07616, 0.6971, 0.05448, 0.6973, 0.05388, 0.6781, 0.06852, 0.6784, 0.9478, 0.1077, 0.9774, 0.1158, 0.9535, 0.1157, 0.2393, 0.8621, 0.2539, 0.8621, 0.254, 0.8695, 0.2394, 0.8695, 0.2539, 0.935, 0.2393, 0.935, 0.2394, 0.9134, 0.254, 0.9134, 0.8907, 0.6035, 0.813, 0.6068, 0.8342, 0.5999, 0.8854, 0.5966, 0.7486, 0.6068, 0.6709, 0.6035, 0.6762, 0.5966, 0.7274, 0.5999, 0.2541, 0.8995, 0.2395, 0.8995, 0.2395, 0.891, 0.2541, 0.891, 0.254, 0.9134, 0.2394, 0.9134, 0.2395, 0.8995, 0.2541, 0.8995, 0.8854, 0.5966, 0.8342, 0.5999, 0.8477, 0.5945, 0.8777, 0.5932, 0.7274, 0.5999, 0.6762, 0.5966, 0.6839, 0.5932, 0.7139, 0.5945, 0.2541, 0.891, 0.2395, 0.891, 0.2394, 0.8779, 0.2541, 0.8779, 0.8777, 0.5932, 0.8477, 0.5945, 0.8561, 0.5929, 0.8692, 0.5922, 0.7139, 0.5945, 0.6839, 0.5932, 0.6924, 0.5922, 0.7055, 0.5929, 0.2394, 0.8695, 0.254, 0.8695, 0.2541, 0.8779, 0.2394, 0.8779, 0.2822, 0.3182, 0.3919, 0.3182, 0.3919, 0.3243, 0.2739, 0.3243, 0.2823, 0.2766, 0.392, 0.2766, 0.3919, 0.3182, 0.2822, 0.3182, 0.4184, 0.8918, 0.4184, 0.782, 0.4405, 0.782, 0.4405, 0.8918, 0.2524, 0.03062, 0.132, 0.03062, 0.1316, 0.005734, 0.2413, 0.005734, 0.4007, 0.8918, 0.4007, 0.782, 0.4184, 0.782, 0.4184, 0.8918, 0.2421, 0.1082, 0.1324, 0.1082, 0.132, 0.07261, 0.2524, 0.07261, 0.2524, 0.07261, 0.132, 0.07261, 0.132, 0.03062, 0.2524, 0.03062, 0.2419, 0.1695, 0.1322, 0.1695, 0.1324, 0.1082, 0.2421, 0.1082, 0.7492, 0.3429, 0.7492, 0.4592, 0.7381, 0.4592, 0.7381, 0.3495, 0.7688, 0.3377, 0.7688, 0.4592, 0.7492, 0.4592, 0.7492, 0.3429, 0.2699, 0.3409, 0.3918, 0.3409, 0.3916, 0.3675, 0.2668, 0.3675, 0.2668, 0.3675, 0.3916, 0.3675, 0.3914, 0.3919, 0.2699, 0.3919, 0.2739, 0.3243, 0.3919, 0.3243, 0.3918, 0.3409, 0.2699, 0.3409, 0.2823, 0.2766, 0.2827, 0.1627, 0.3925, 0.1627, 0.392, 0.2766, 0.6679, 0.9644, 0.7095, 0.9039, 0.7438, 0.9151, 0.7612, 0.9644, 0.3827, 0.7, 0.3375, 0.6933, 0.3376, 0.6844, 0.382, 0.6918, 0.8834, 0.3225, 0.9011, 0.281, 0.9351, 0.2809, 0.9766, 0.3225, 0.6423, 0.8679, 0.5916, 0.8754, 0.5813, 0.7833, 0.6489, 0.7828, 0.1034, 0.6863, 0.1034, 0.6781, 0.1965, 0.6781, 0.1964, 0.6863, 0.9351, 0.2809, 0.9011, 0.281, 0.9114, 0.2616, 0.9306, 0.2616, 0.9306, 0.2616, 0.9114, 0.2616, 0.921, 0.2274, 0.9469, 0.2274, 0.7438, 0.9151, 0.7095, 0.9039, 0.7141, 0.9002, 0.7481, 0.9002, 0.5916, 0.8754, 0.5925, 0.8843, 0.5726, 0.888, 0.573, 0.8788, 0.3375, 0.6933, 0.3374, 0.7853, 0.3238, 0.7851, 0.32, 0.6896, 0.5422, 0.8863, 0.5422, 0.8963, 0.5279, 0.8929, 0.528, 0.8833, 0.7481, 0.9002, 0.7141, 0.9002, 0.6979, 0.8614, 0.7319, 0.8614, 0.573, 0.8788, 0.5726, 0.888, 0.5422, 0.8963, 0.5422, 0.8863, 0.32, 0.6896, 0.3238, 0.7851, 0.2824, 0.7853, 0.2826, 0.682, 0.9376, 0.2146, 0.9287, 0.2146, 0.9389, 0.2054, 0.9483, 0.2054, 0.2826, 0.682, 0.2824, 0.7853, 0.2684, 0.7856, 0.268, 0.6854, 0.9469, 0.2274, 0.921, 0.2274, 0.9287, 0.2146, 0.9376, 0.2146, 0.7319, 0.8614, 0.6979, 0.8614, 0.7071, 0.8494, 0.7214, 0.8494, 0.4851, 0.8768, 0.485, 0.7822, 0.4944, 0.7822, 0.4945, 0.8768, 0.7214, 0.8494, 0.7071, 0.8494, 0.6964, 0.8403, 0.7058, 0.8403, 0.5029, 0.413, 0.5029, 0.4033, 0.5142, 0.4094, 0.5142, 0.4186, 0.4688, 0.8824, 0.4688, 0.7822, 0.485, 0.7822, 0.4851, 0.8768, 0.4742, 0.8921, 0.4688, 0.8824, 0.4851, 0.8768, 0.4851, 0.886, 0.5028, 0.5132, 0.5029, 0.413, 0.5142, 0.4186, 0.5142, 0.5132, 0.4851, 0.886, 0.4851, 0.8768, 0.4945, 0.8768, 0.4945, 0.886, 0.2808, 0.6723, 0.2826, 0.682, 0.268, 0.6854, 0.2668, 0.676, 0.9114, 0.2616, 0.8965, 0.2618, 0.9128, 0.2273, 0.921, 0.2274, 0.5768, 0.7833, 0.573, 0.8788, 0.5422, 0.8863, 0.542, 0.7829, 0.542, 0.7829, 0.5422, 0.8863, 0.528, 0.8833, 0.5284, 0.783, 0.3376, 0.6844, 0.3375, 0.6933, 0.32, 0.6896, 0.3164, 0.6789, 0.5813, 0.7833, 0.5916, 0.8754, 0.573, 0.8788, 0.5768, 0.7833, 0.1029, 0.7714, 0.1034, 0.6863, 0.1964, 0.6863, 0.1959, 0.7714, 0.6417, 0.8761, 0.5925, 0.8843, 0.5916, 0.8754, 0.6423, 0.8679, 0.3893, 0.7851, 0.3374, 0.7853, 0.3375, 0.6933, 0.3827, 0.7, 0.07362, 0.6218, 0.1124, 0.6579, 0.1043, 0.6666, 0.06551, 0.6305, 0.4537, 0.9897, 0.4007, 0.9897, 0.4007, 0.9826, 0.4537, 0.9826, 0.2668, 0.6521, 0.3056, 0.616, 0.3137, 0.6247, 0.2749, 0.6608, 0.3056, 0.616, 0.3374, 0.5783, 0.346, 0.5808, 0.3137, 0.6247, 0.2668, 0.9104, 0.3093, 0.9104, 0.3093, 0.9634, 0.2668, 0.9634, 0.4007, 0.9826, 0.4007, 0.9401, 0.4537, 0.9402, 0.4537, 0.9826, 0.8889, 0.1511, 0.8864, 0.08512, 0.9312, 0.08512, 0.9291, 0.1511, 0.06551, 0.6305, 0.03296, 0.5866, 0.04165, 0.5841, 0.07362, 0.6218, 0.8834, 0.1939, 0.8889, 0.1511, 0.9291, 0.1511, 0.9363, 0.1939, 0.4007, 0.9401, 0.4071, 0.9032, 0.4473, 0.9033, 0.4537, 0.9402, 0.01336, 0.5232, 0.005734, 0.4861, 0.01528, 0.4873, 0.02305, 0.5204, 0.03296, 0.5866, 0.01336, 0.5232, 0.02305, 0.5204, 0.04165, 0.5841, 0.2096, 0.8506, 0.2079, 0.7936, 0.2528, 0.7936, 0.2498, 0.8506, 0.3374, 0.5783, 0.356, 0.5146, 0.3657, 0.5174, 0.346, 0.5808, 0.2083, 0.7593, 0.2084, 0.7318, 0.2532, 0.7318, 0.2531, 0.7593, 0.2079, 0.7936, 0.2083, 0.7593, 0.2531, 0.7593, 0.2528, 0.7936, 0.356, 0.5146, 0.3638, 0.4815, 0.3733, 0.4802, 0.3657, 0.5174, 0.8864, 0.08512, 0.8863, 0.05115, 0.9311, 0.05115, 0.9312, 0.08512, 0.8865, 0.02652, 0.8871, 0.005734, 0.9319, 0.005734, 0.9313, 0.02652, 0.3638, 0.4815, 0.3622, 0.4562, 0.3711, 0.4525, 0.3733, 0.4802, 0.8863, 0.05115, 0.8865, 0.02652, 0.9313, 0.02652, 0.9311, 0.05115, 0.005734, 0.4861, 0.007968, 0.4583, 0.01687, 0.462, 0.01528, 0.4873, 0.2083, 0.7039, 0.2079, 0.6781, 0.2528, 0.6781, 0.2531, 0.7039, 0.007968, 0.4583, 0.02093, 0.4328, 0.02852, 0.4387, 0.01687, 0.462, 0.2084, 0.7318, 0.2083, 0.7039, 0.2531, 0.7039, 0.2532, 0.7318, 0.3622, 0.4562, 0.3506, 0.4329, 0.3581, 0.427, 0.3711, 0.4525, 0.3288, 0.4147, 0.3089, 0.413, 0.3091, 0.4033, 0.3336, 0.4063, 0.3506, 0.4329, 0.3288, 0.4147, 0.3336, 0.4063, 0.3581, 0.427, 0.6413, 0.9078, 0.6413, 0.9275, 0.5965, 0.9275, 0.5965, 0.9078, 0.02093, 0.4328, 0.04549, 0.4122, 0.05028, 0.4205, 0.02852, 0.4387, 0.6413, 0.9471, 0.6413, 0.9633, 0.5965, 0.9633, 0.5965, 0.9471, 0.6413, 0.9275, 0.6413, 0.9471, 0.5965, 0.9471, 0.5965, 0.9275, 0.04549, 0.4122, 0.06996, 0.4091, 0.07017, 0.4188, 0.05028, 0.4205, 0.7456, 0.2538, 0.7456, 0.2778, 0.7007, 0.2778, 0.7007, 0.2538, 0.7456, 0.297, 0.7496, 0.3216, 0.6966, 0.3216, 0.7007, 0.297, 0.06996, 0.4091, 0.08854, 0.4157, 0.08581, 0.4249, 0.07017, 0.4188, 0.7456, 0.2778, 0.7456, 0.297, 0.7007, 0.297, 0.7007, 0.2778, 0.3089, 0.413, 0.2933, 0.4191, 0.2905, 0.4099, 0.3091, 0.4033, 0.2522, 0.549, 0.2522, 0.602, 0.242, 0.6018, 0.242, 0.5488, 0.2933, 0.4191, 0.27, 0.4297, 0.2668, 0.4188, 0.2905, 0.4099, 0.6413, 0.9633, 0.6454, 0.9876, 0.5924, 0.9876, 0.5965, 0.9633, 0.08854, 0.4157, 0.1124, 0.4245, 0.1092, 0.4355, 0.08581, 0.4249, 0.3925, 0.1627, 0.3927, 0.1032, 0.5024, 0.1032, 0.5022, 0.1627, 0.6562, 0.6156, 0.5281, 0.6153, 0.5284, 0.4991, 0.6565, 0.4994, 0.1314, 0.283, 0.0217, 0.283, 0.02256, 0.1695, 0.1322, 0.1695, 0.8036, 0.8348, 0.8318, 0.8394, 0.8318, 0.9581, 0.8036, 0.9629, 0.7866, 0.8348, 0.8036, 0.8348, 0.8036, 0.9629, 0.7866, 0.9629, 0.131, 0.3305, 0.1309, 0.3471, 0.009058, 0.3471, 0.01306, 0.3305, 0.1309, 0.3471, 0.1305, 0.3735, 0.005734, 0.3735, 0.009058, 0.3471, 0.8318, 0.8394, 0.8584, 0.8483, 0.8584, 0.9494, 0.8318, 0.9581, 0.1305, 0.3735, 0.13, 0.3977, 0.00857, 0.3977, 0.005734, 0.3735, 0.6865, 0.5756, 0.6966, 0.569, 0.7381, 0.569, 0.7492, 0.5756, 0.8584, 0.8483, 0.8654, 0.8675, 0.8655, 0.9303, 0.8584, 0.9494, 0.6679, 0.4592, 0.6865, 0.4592, 0.6865, 0.5756, 0.6679, 0.5807, 0.6966, 0.4592, 0.7381, 0.4592, 0.7381, 0.569, 0.6966, 0.569, 0.6865, 0.4592, 0.6966, 0.4592, 0.6966, 0.569, 0.6865, 0.5756, 0.3927, 0.1032, 0.3928, 0.07156, 0.5133, 0.07156, 0.5024, 0.1032, 0.5284, 0.4991, 0.5279, 0.4382, 0.6481, 0.4385, 0.6565, 0.4994, 0.5279, 0.4382, 0.5283, 0.4061, 0.6292, 0.4064, 0.6481, 0.4385, 0.5283, 0.4061, 0.5342, 0.3654, 0.6191, 0.3656, 0.6292, 0.4064, 0.3928, 0.07156, 0.3928, 0.03047, 0.5133, 0.03047, 0.5133, 0.07156, 0.3928, 0.03047, 0.3927, 0.005734, 0.5024, 0.005734, 0.5133, 0.03047, 0.5342, 0.3654, 0.5481, 0.3429, 0.6049, 0.343, 0.6191, 0.3656, 0.5481, 0.3429, 0.5655, 0.3377, 0.5876, 0.3377, 0.6049, 0.343, 0.4573, 0.782, 0.4405, 0.782, 0.4405, 0.6723, 0.4573, 0.6723, 0.1314, 0.283, 0.1311, 0.3245, 0.02139, 0.3245, 0.0217, 0.283, 0.6562, 0.6156, 0.6561, 0.6581, 0.5279, 0.6578, 0.5281, 0.6153, 0.1311, 0.3245, 0.131, 0.3305, 0.01306, 0.3305, 0.02139, 0.3245, 0.2503, 0.5369, 0.242, 0.5374, 0.242, 0.4096, 0.2503, 0.4091, 0.7514, 0.2423, 0.685, 0.2414, 0.6692, 0.2137, 0.7694, 0.2138, 0.04182, 0.8961, 0.01796, 0.8965, 0.01267, 0.8935, 0.04237, 0.8723, 0.4929, 0.9785, 0.4927, 0.9115, 0.4984, 0.9036, 0.4984, 0.9844, 0.8105, 0.2297, 0.7866, 0.2302, 0.787, 0.2059, 0.8164, 0.2265, 0.469, 0.9778, 0.4688, 0.9116, 0.4927, 0.9115, 0.4929, 0.9785, 0.7959, 0.5687, 0.7858, 0.55, 0.8861, 0.5495, 0.877, 0.5689, 0.7871, 0.1817, 0.7871, 0.1201, 0.8237, 0.1759, 0.8228, 0.2101, 0.6692, 0.2137, 0.6687, 0.1878, 0.774, 0.1882, 0.7694, 0.2138, 0.787, 0.2059, 0.7871, 0.1817, 0.8228, 0.2101, 0.8164, 0.2265, 0.01267, 0.8935, 0.006603, 0.8764, 0.04239, 0.8472, 0.04237, 0.8723, 0.005734, 0.8419, 0.00708, 0.7895, 0.04242, 0.7582, 0.04242, 0.7862, 0.006603, 0.8764, 0.005734, 0.8419, 0.04242, 0.7862, 0.04239, 0.8472, 0.7858, 0.55, 0.7813, 0.5142, 0.8866, 0.5141, 0.8861, 0.5495, 0.6687, 0.1878, 0.668, 0.1252, 0.7752, 0.1252, 0.774, 0.1882, 0.7803, 0.4599, 0.7803, 0.4282, 0.8875, 0.4285, 0.8875, 0.4602, 0.7813, 0.5142, 0.7803, 0.4599, 0.8875, 0.4602, 0.8866, 0.5141, 0.668, 0.1252, 0.668, 0.09652, 0.7752, 0.09651, 0.7752, 0.1252, 0.7871, 0.1201, 0.7871, 0.09208, 0.8224, 0.123, 0.8237, 0.1759, 0.7871, 0.08733, 0.7871, 0.08215, 0.822, 0.08634, 0.8202, 0.09196, 0.668, 0.09652, 0.668, 0.09168, 0.7752, 0.09166, 0.7752, 0.09651, 0.7871, 0.09208, 0.7871, 0.08733, 0.8202, 0.09196, 0.8224, 0.123, 0.00708, 0.7895, 0.009283, 0.7585, 0.04242, 0.7535, 0.04242, 0.7582, 0.7804, 0.4225, 0.7804, 0.4004, 0.8876, 0.4007, 0.8876, 0.4228, 0.009283, 0.7585, 0.007521, 0.7529, 0.04242, 0.7483, 0.04242, 0.7535, 0.7803, 0.4282, 0.7804, 0.4225, 0.8876, 0.4228, 0.8875, 0.4285, 0.668, 0.09168, 0.668, 0.08639, 0.7752, 0.08638, 0.7752, 0.09166, 0.7804, 0.4004, 0.7803, 0.3756, 0.8838, 0.3772, 0.8876, 0.4007, 0.668, 0.08639, 0.668, 0.067, 0.7752, 0.06698, 0.7752, 0.08638, 0.7871, 0.08215, 0.7871, 0.06314, 0.818, 0.06476, 0.822, 0.08634, 0.007521, 0.7529, 0.01149, 0.7313, 0.04242, 0.7294, 0.04242, 0.7483, 0.7871, 0.04544, 0.7871, 0.03248, 0.8088, 0.0324, 0.8127, 0.0406, 0.668, 0.067, 0.669, 0.04928, 0.7752, 0.04892, 0.7752, 0.06698, 0.7871, 0.06314, 0.7871, 0.04544, 0.8127, 0.0406, 0.818, 0.06476, 0.01149, 0.7313, 0.01664, 0.7076, 0.04238, 0.7119, 0.04242, 0.7294, 0.7803, 0.3672, 0.7831, 0.3489, 0.8608, 0.3524, 0.8779, 0.368, 0.01664, 0.7076, 0.0204, 0.6974, 0.04208, 0.6973, 0.04238, 0.7119, 0.7803, 0.3756, 0.7803, 0.3672, 0.8779, 0.368, 0.8838, 0.3772, 0.669, 0.04928, 0.6775, 0.03624, 0.7752, 0.03569, 0.7752, 0.04892, 0.787, 0.01357, 0.7871, 0.005734, 0.8017, 0.006113, 0.8017, 0.01395, 0.6775, 0.03624, 0.6945, 0.02032, 0.7722, 0.017, 0.7752, 0.03569, 0.7871, 0.03248, 0.787, 0.01357, 0.8017, 0.01395, 0.8088, 0.0324, 0.0204, 0.6974, 0.02685, 0.6786, 0.04149, 0.6781, 0.04208, 0.6973, 0.4984, 0.9036, 0.4927, 0.9115, 0.4688, 0.9116, 0.866, 0.2417, 0.8659, 0.249, 0.8512, 0.2491, 0.8514, 0.2417, 0.8513, 0.3146, 0.8512, 0.2929, 0.8658, 0.293, 0.8659, 0.3146, 0.7831, 0.3489, 0.7885, 0.342, 0.8396, 0.3454, 0.8608, 0.3524, 0.6945, 0.02032, 0.7157, 0.01341, 0.7669, 0.01009, 0.7722, 0.017, 0.8511, 0.2791, 0.8511, 0.2706, 0.8658, 0.2706, 0.8658, 0.2791, 0.8512, 0.2929, 0.8511, 0.2791, 0.8658, 0.2791, 0.8658, 0.293, 0.7885, 0.342, 0.7962, 0.3386, 0.8262, 0.34, 0.8396, 0.3454, 0.7157, 0.01341, 0.7292, 0.007982, 0.7592, 0.006672, 0.7669, 0.01009, 0.8511, 0.2706, 0.8512, 0.2575, 0.8658, 0.2575, 0.8658, 0.2706, 0.7962, 0.3386, 0.8047, 0.3377, 0.8178, 0.3384, 0.8262, 0.34, 0.7292, 0.007982, 0.7376, 0.006399, 0.7507, 0.005734, 0.7592, 0.006672, 0.8659, 0.249, 0.8658, 0.2575, 0.8512, 0.2575, 0.8512, 0.2491, 0.5016, 0.3182, 0.5099, 0.3243, 0.3919, 0.3243, 0.3919, 0.3182, 0.5018, 0.2766, 0.5016, 0.3182, 0.3919, 0.3182, 0.392, 0.2766, 0.4184, 0.6723, 0.4405, 0.6723, 0.4405, 0.782, 0.4184, 0.782, 0.01153, 0.03062, 0.02198, 0.005734, 0.1316, 0.005734, 0.132, 0.03062, 0.4007, 0.6723, 0.4184, 0.6723, 0.4184, 0.782, 0.4007, 0.782, 0.02272, 0.1082, 0.01158, 0.07261, 0.132, 0.07261, 0.1324, 0.1082, 0.01158, 0.07261, 0.01153, 0.03062, 0.132, 0.03062, 0.132, 0.07261, 0.02256, 0.1695, 0.02272, 0.1082, 0.1324, 0.1082, 0.1322, 0.1695, 0.7492, 0.5756, 0.7381, 0.569, 0.7381, 0.4592, 0.7492, 0.4592, 0.7688, 0.5807, 0.7492, 0.5756, 0.7492, 0.4592, 0.7688, 0.4592, 0.5137, 0.3409, 0.5165, 0.3675, 0.3916, 0.3675, 0.3918, 0.3409, 0.5165, 0.3675, 0.5129, 0.3919, 0.3914, 0.3919, 0.3916, 0.3675, 0.5099, 0.3243, 0.5137, 0.3409, 0.3918, 0.3409, 0.3919, 0.3243, 0.5018, 0.2766, 0.392, 0.2766, 0.3925, 0.1627, 0.5022, 0.1627, 0.3827, 0.8702, 0.382, 0.8784, 0.3376, 0.8863, 0.3375, 0.8774, 0.1962, 0.9933, 0.1029, 0.9934, 0.1446, 0.9518, 0.1786, 0.9518, 0.6423, 0.6976, 0.6489, 0.7828, 0.5813, 0.7833, 0.5916, 0.6912, 0.1034, 0.8566, 0.1964, 0.8566, 0.1965, 0.8648, 0.1034, 0.8648, 0.1446, 0.9518, 0.1493, 0.9324, 0.1686, 0.9324, 0.1786, 0.9518, 0.1493, 0.9324, 0.1333, 0.8983, 0.1591, 0.8983, 0.1686, 0.9324, 0.5916, 0.6912, 0.573, 0.6878, 0.5726, 0.6786, 0.5925, 0.6823, 0.3375, 0.8774, 0.32, 0.8805, 0.3238, 0.7851, 0.3374, 0.7853, 0.5422, 0.6795, 0.528, 0.6828, 0.5279, 0.6732, 0.5422, 0.6695, 0.573, 0.6878, 0.5422, 0.6795, 0.5422, 0.6695, 0.5726, 0.6786, 0.32, 0.8805, 0.2826, 0.8887, 0.2824, 0.7853, 0.3238, 0.7851, 0.1425, 0.8855, 0.1316, 0.8763, 0.141, 0.8763, 0.1514, 0.8855, 0.2826, 0.8887, 0.268, 0.8858, 0.2684, 0.7856, 0.2824, 0.7853, 0.1333, 0.8983, 0.1425, 0.8855, 0.1514, 0.8855, 0.1591, 0.8983, 0.4851, 0.6875, 0.4945, 0.6875, 0.4944, 0.7822, 0.485, 0.7822, 0.5029, 0.6134, 0.5142, 0.6079, 0.5142, 0.617, 0.5029, 0.6231, 0.4688, 0.682, 0.4851, 0.6875, 0.485, 0.7822, 0.4688, 0.7822, 0.4742, 0.6723, 0.4851, 0.6784, 0.4851, 0.6875, 0.4688, 0.682, 0.5028, 0.5132, 0.5142, 0.5132, 0.5142, 0.6079, 0.5029, 0.6134, 0.4851, 0.6784, 0.4945, 0.6784, 0.4945, 0.6875, 0.4851, 0.6875, 0.2808, 0.899, 0.2668, 0.8956, 0.268, 0.8858, 0.2826, 0.8887, 0.1686, 0.9324, 0.1591, 0.8983, 0.1671, 0.8981, 0.1831, 0.9327, 0.5768, 0.7833, 0.542, 0.7829, 0.5422, 0.6795, 0.573, 0.6878, 0.542, 0.7829, 0.5284, 0.783, 0.528, 0.6828, 0.5422, 0.6795, 0.3376, 0.8863, 0.3164, 0.8923, 0.32, 0.8805, 0.3375, 0.8774, 0.5813, 0.7833, 0.5768, 0.7833, 0.573, 0.6878, 0.5916, 0.6912, 0.1029, 0.7714, 0.1959, 0.7714, 0.1964, 0.8566, 0.1034, 0.8566, 0.6417, 0.6894, 0.6423, 0.6976, 0.5916, 0.6912, 0.5925, 0.6823, 0.3893, 0.7851, 0.3827, 0.8702, 0.3375, 0.8774, 0.3374, 0.7853, 0.4236, 0.616, 0.4317, 0.6247, 0.3929, 0.6608, 0.3848, 0.6521, 0.5279, 0.9942, 0.528, 0.9871, 0.5809, 0.9871, 0.5809, 0.9943, 0.2305, 0.6579, 0.2224, 0.6666, 0.1836, 0.6305, 0.1917, 0.6218, 0.1917, 0.6218, 0.1836, 0.6305, 0.1511, 0.5866, 0.1598, 0.5841, 0.3208, 0.9634, 0.3208, 0.9104, 0.3633, 0.9104, 0.3633, 0.9634, 0.5809, 0.9871, 0.528, 0.9871, 0.5279, 0.9447, 0.5809, 0.9447, 0.9448, 0.4831, 0.9046, 0.4831, 0.9021, 0.4171, 0.9469, 0.4171, 0.4317, 0.6247, 0.4236, 0.616, 0.4554, 0.5783, 0.4641, 0.5808, 0.952, 0.5259, 0.899, 0.5259, 0.9046, 0.4831, 0.9448, 0.4831, 0.5809, 0.9447, 0.5279, 0.9447, 0.5343, 0.9078, 0.5745, 0.9078, 0.4837, 0.5174, 0.474, 0.5146, 0.4818, 0.4815, 0.4914, 0.4802, 0.4641, 0.5808, 0.4554, 0.5783, 0.474, 0.5146, 0.4837, 0.5174, 0.9472, 0.7648, 0.907, 0.7647, 0.9053, 0.7077, 0.9502, 0.7077, 0.1598, 0.5841, 0.1511, 0.5866, 0.1315, 0.5232, 0.1412, 0.5204, 0.9505, 0.6734, 0.9057, 0.6734, 0.9058, 0.6459, 0.9506, 0.6459, 0.9502, 0.7077, 0.9053, 0.7077, 0.9057, 0.6734, 0.9505, 0.6734, 0.1412, 0.5204, 0.1315, 0.5232, 0.1239, 0.4861, 0.1334, 0.4873, 0.9469, 0.4171, 0.9021, 0.4171, 0.902, 0.3831, 0.9468, 0.3831, 0.947, 0.3585, 0.9022, 0.3585, 0.9027, 0.3377, 0.9476, 0.3377, 0.1334, 0.4873, 0.1239, 0.4861, 0.1261, 0.4583, 0.135, 0.462, 0.9468, 0.3831, 0.902, 0.3831, 0.9022, 0.3585, 0.947, 0.3585, 0.4914, 0.4802, 0.4818, 0.4815, 0.4802, 0.4562, 0.4891, 0.4525, 0.9505, 0.6181, 0.9057, 0.618, 0.9053, 0.5922, 0.9502, 0.5923, 0.4891, 0.4525, 0.4802, 0.4562, 0.4686, 0.4329, 0.4762, 0.427, 0.9506, 0.6459, 0.9058, 0.6459, 0.9057, 0.618, 0.9505, 0.6181, 0.135, 0.462, 0.1261, 0.4583, 0.1391, 0.4328, 0.1467, 0.4387, 0.1684, 0.4205, 0.1636, 0.4122, 0.1881, 0.4091, 0.1883, 0.4188, 0.1467, 0.4387, 0.1391, 0.4328, 0.1636, 0.4122, 0.1684, 0.4205, 0.7907, 0.2417, 0.8356, 0.2417, 0.8356, 0.2614, 0.7907, 0.2614, 0.4762, 0.427, 0.4686, 0.4329, 0.4468, 0.4147, 0.4516, 0.4063, 0.7907, 0.281, 0.8356, 0.281, 0.8356, 0.2972, 0.7907, 0.2972, 0.7907, 0.2614, 0.8356, 0.2614, 0.8356, 0.281, 0.7907, 0.281, 0.4516, 0.4063, 0.4468, 0.4147, 0.4269, 0.413, 0.4271, 0.4033, 0.009808, 0.908, 0.05465, 0.908, 0.05465, 0.9319, 0.009806, 0.9319, 0.009807, 0.9511, 0.05465, 0.9511, 0.05872, 0.9757, 0.005734, 0.9757, 0.4271, 0.4033, 0.4269, 0.413, 0.4113, 0.4191, 0.4086, 0.4099, 0.009806, 0.9319, 0.05465, 0.9319, 0.05465, 0.9511, 0.009807, 0.9511, 0.1883, 0.4188, 0.1881, 0.4091, 0.2067, 0.4157, 0.2039, 0.4249, 0.2522, 0.6666, 0.242, 0.6664, 0.242, 0.6134, 0.2522, 0.6136, 0.2039, 0.4249, 0.2067, 0.4157, 0.2305, 0.4245, 0.2273, 0.4355, 0.7907, 0.2972, 0.8356, 0.2972, 0.8396, 0.3214, 0.7866, 0.3214, 0.4086, 0.4099, 0.4113, 0.4191, 0.388, 0.4297, 0.3848, 0.4188, 0.9517, 0.7902, 0.9474, 0.7953, 0.9401, 0.7952, 0.9358, 0.79, 0.9358, 0.7813, 0.9401, 0.7762, 0.9474, 0.7763, 0.9517, 0.7815, 0.07756, 0.9077, 0.08631, 0.9077, 0.08631, 0.9266, 0.07756, 0.9266, 0.9291, 0.5502, 0.9253, 0.5541, 0.9187, 0.5541, 0.9148, 0.5502, 0.9148, 0.5436, 0.9187, 0.5397, 0.9253, 0.5396, 0.9291, 0.5435, 0.3836, 0.9563, 0.3748, 0.9563, 0.3748, 0.9392, 0.3836, 0.9392, 0.9193, 0.7952, 0.9105, 0.7952, 0.9105, 0.7762, 0.9193, 0.7762, 0.9124, 0.5512, 0.9124, 0.5425, 0.9148, 0.5436, 0.9148, 0.5502, 0.9243, 0.7763, 0.9243, 0.7953, 0.9193, 0.7952, 0.9193, 0.7762, 0.9053, 0.7952, 0.9053, 0.7763, 0.9105, 0.7762, 0.9105, 0.7952, 0.0725, 0.9265, 0.0725, 0.9076, 0.07756, 0.9077, 0.07756, 0.9266, 0.09145, 0.9076, 0.09145, 0.9265, 0.08631, 0.9266, 0.08631, 0.9077, 0.08125, 0.9552, 0.0725, 0.9552, 0.0725, 0.9381, 0.08125, 0.9381, 0.9311, 0.5511, 0.9261, 0.5563, 0.9253, 0.5541, 0.9291, 0.5502, 0.7726, 0.9444, 0.7726, 0.9356, 0.7749, 0.9367, 0.7749, 0.9433, 0.9174, 0.5374, 0.9261, 0.5373, 0.9253, 0.5396, 0.9187, 0.5397, 0.9124, 0.5425, 0.9174, 0.5374, 0.9187, 0.5397, 0.9148, 0.5436, 0.9261, 0.5373, 0.9311, 0.5424, 0.9291, 0.5435, 0.9253, 0.5396, 0.9261, 0.5563, 0.9174, 0.5563, 0.9187, 0.5541, 0.9253, 0.5541, 0.9174, 0.5563, 0.9124, 0.5512, 0.9148, 0.5502, 0.9187, 0.5541, 0.6852, 0.3193, 0.6852, 0.3247, 0.668, 0.3247, 0.668, 0.3194, 0.9551, 0.0253, 0.952, 0.02304, 0.9676, 0.005734, 0.9674, 0.01385, 0.9507, 0.5545, 0.9426, 0.5546, 0.9426, 0.5373, 0.9507, 0.5373, 0.2211, 0.9337, 0.2249, 0.9352, 0.2079, 0.9526, 0.2081, 0.9473, 0.3748, 0.9126, 0.3866, 0.9104, 0.3866, 0.9277, 0.3748, 0.925, 0.9658, 0.6095, 0.9621, 0.5922, 0.9793, 0.5922, 0.9781, 0.6095, 0.9621, 0.6827, 0.9657, 0.6653, 0.978, 0.6653, 0.9793, 0.6827, 0.9657, 0.6653, 0.966, 0.6495, 0.9783, 0.6495, 0.978, 0.6653, 0.966, 0.6495, 0.966, 0.6364, 0.9783, 0.6364, 0.9783, 0.6495, 0.966, 0.6364, 0.966, 0.6222, 0.9783, 0.6222, 0.9783, 0.6364, 0.966, 0.6222, 0.9658, 0.6095, 0.9781, 0.6095, 0.9783, 0.6222, 0.668, 0.3194, 0.6713, 0.3059, 0.6836, 0.3059, 0.6852, 0.3193, 0.6713, 0.3059, 0.6715, 0.2946, 0.6838, 0.2946, 0.6836, 0.3059, 0.6715, 0.2946, 0.6714, 0.2804, 0.6838, 0.2804, 0.6838, 0.2946, 0.6714, 0.2804, 0.6714, 0.2674, 0.6837, 0.2674, 0.6838, 0.2804, 0.6714, 0.2674, 0.6712, 0.2538, 0.6835, 0.2538, 0.6837, 0.2674, 0.2081, 0.8702, 0.2079, 0.8621, 0.2235, 0.8794, 0.2205, 0.8817, 0.2205, 0.8817, 0.2235, 0.8794, 0.2276, 0.8953, 0.2234, 0.8953, 0.2234, 0.8953, 0.2276, 0.8953, 0.2278, 0.9083, 0.2237, 0.9083, 0.2237, 0.9083, 0.2278, 0.9083, 0.2277, 0.9225, 0.2236, 0.9225, 0.2236, 0.9225, 0.2277, 0.9225, 0.2249, 0.9352, 0.2211, 0.9337, 0.9675, 0.09089, 0.9676, 0.09621, 0.9506, 0.07876, 0.9545, 0.07734, 0.9545, 0.07734, 0.9506, 0.07876, 0.9478, 0.06601, 0.9519, 0.06606, 0.9519, 0.06606, 0.9478, 0.06601, 0.9478, 0.05181, 0.9519, 0.05187, 0.9519, 0.05187, 0.9478, 0.05181, 0.948, 0.0388, 0.9521, 0.03886, 0.9521, 0.03886, 0.948, 0.0388, 0.952, 0.02304, 0.9551, 0.0253, 0.9282, 0.8067, 0.9301, 0.8087, 0.9301, 0.8153, 0.9282, 0.8172, 0.9253, 0.8172, 0.9234, 0.8153, 0.9234, 0.8086, 0.9253, 0.8067, 0.514, 0.9471, 0.5141, 0.9538, 0.5099, 0.9538, 0.5099, 0.9471, 0.9629, 0.7538, 0.9653, 0.755, 0.9621, 0.7551, 0.9621, 0.7539, 0.9663, 0.7141, 0.9663, 0.7169, 0.9621, 0.7169, 0.9621, 0.7141, 0.9528, 0.5702, 0.9528, 0.5765, 0.9486, 0.5765, 0.9486, 0.5702, 0.9101, 0.8067, 0.912, 0.8086, 0.912, 0.8153, 0.9101, 0.8172, 0.9073, 0.8172, 0.9053, 0.8153, 0.9053, 0.8086, 0.9073, 0.8067, 0.9486, 0.5678, 0.9528, 0.5678, 0.9528, 0.5702, 0.9486, 0.5702, 0.9621, 0.7169, 0.9663, 0.7169, 0.9662, 0.719, 0.9621, 0.719, 0.51, 0.9451, 0.5142, 0.9451, 0.514, 0.9471, 0.5099, 0.9471, 0.9663, 0.7141, 0.9621, 0.7141, 0.9621, 0.7123, 0.9662, 0.7123, 0.9635, 0.3377, 0.9663, 0.3377, 0.9663, 0.3418, 0.9635, 0.3418, 0.9651, 0.5411, 0.9651, 0.5423, 0.9622, 0.5424, 0.9622, 0.5411, 0.2424, 0.9522, 0.2424, 0.9534, 0.2393, 0.9533, 0.2416, 0.9521, 0.9635, 0.516, 0.9657, 0.516, 0.9657, 0.5189, 0.9635, 0.519, 0.2424, 0.9522, 0.2416, 0.9521, 0.2416, 0.949, 0.2424, 0.9484, 0.9635, 0.4281, 0.9665, 0.4281, 0.9665, 0.4313, 0.9635, 0.4313, 0.9636, 0.3839, 0.9666, 0.3839, 0.9665, 0.3862, 0.9635, 0.3862, 0.9651, 0.5411, 0.9622, 0.5411, 0.9622, 0.5373, 0.9651, 0.5373, 0.9665, 0.4753, 0.9635, 0.4753, 0.9635, 0.4722, 0.9665, 0.4722, 0.9629, 0.7538, 0.9621, 0.7539, 0.9621, 0.7503, 0.9629, 0.7509, 0.9635, 0.3862, 0.9665, 0.3862, 0.9665, 0.3871, 0.9635, 0.3871, 0.9629, 0.7509, 0.9621, 0.7503, 0.9643, 0.7486, 0.9653, 0.7491, 0.966, 0.5014, 0.966, 0.5044, 0.9635, 0.5045, 0.9635, 0.5015, 0.2424, 0.9484, 0.2416, 0.949, 0.2393, 0.947, 0.2402, 0.9465, 0.7746, 0.9161, 0.7746, 0.9223, 0.7727, 0.9223, 0.7727, 0.9161, 0.5074, 0.8575, 0.5078, 0.8785, 0.5059, 0.8785, 0.5065, 0.8575, 0.2539, 0.951, 0.2539, 0.9465, 0.2549, 0.9465, 0.2549, 0.951, 0.7739, 0.8824, 0.7745, 0.9029, 0.7726, 0.9029, 0.7729, 0.8824, 0.7637, 0.2588, 0.7637, 0.2538, 0.7644, 0.2546, 0.7644, 0.258, 0.5132, 0.7793, 0.5157, 0.8001, 0.5139, 0.8019, 0.5077, 0.8019, 0.5059, 0.8001, 0.5086, 0.7793, 0.7727, 0.9223, 0.7746, 0.9223, 0.7745, 0.9242, 0.7726, 0.9242, 0.7746, 0.9161, 0.7727, 0.9161, 0.7726, 0.9144, 0.7745, 0.9144, 0.7682, 0.2588, 0.7709, 0.2796, 0.7691, 0.2814, 0.7629, 0.2814, 0.7611, 0.2796, 0.7637, 0.2588, 0.7739, 0.8824, 0.7729, 0.8824, 0.7728, 0.8777, 0.7738, 0.8777, 0.5074, 0.8575, 0.5065, 0.8575, 0.5065, 0.8525, 0.5074, 0.8525, 0.5132, 0.7793, 0.5086, 0.7793, 0.5093, 0.7786, 0.5124, 0.7786, 0.7726, 0.9593, 0.7726, 0.9559, 0.7736, 0.9559, 0.7736, 0.9593, 0.2079, 0.9641, 0.2089, 0.9641, 0.2089, 0.9672, 0.2079, 0.9672, 0.5132, 0.7743, 0.5132, 0.7793, 0.5124, 0.7786, 0.5125, 0.7751, 0.5086, 0.7743, 0.5132, 0.7743, 0.5125, 0.7751, 0.5093, 0.7751, 0.7637, 0.2538, 0.7682, 0.2538, 0.7675, 0.2546, 0.7644, 0.2546, 0.5086, 0.7793, 0.5086, 0.7743, 0.5093, 0.7751, 0.5093, 0.7786, 0.7682, 0.2538, 0.7682, 0.2588, 0.7675, 0.258, 0.7675, 0.2546, 0.7682, 0.2588, 0.7637, 0.2588, 0.7644, 0.258, 0.7675, 0.258, 0.2204, 0.9672, 0.2204, 0.9641, 0.2213, 0.9641, 0.2213, 0.9672, 0.9644, 0.4575, 0.9644, 0.4607, 0.9635, 0.4607, 0.9635, 0.4575, 0.9352, 0.5678, 0.9371, 0.5697, 0.9371, 0.5764, 0.9352, 0.5783, 0.9324, 0.5783, 0.9305, 0.5763, 0.9305, 0.5697, 0.9324, 0.5678, 0.514, 0.9272, 0.5141, 0.9336, 0.5099, 0.9336, 0.5099, 0.9272, 0.9581, 0.8123, 0.9604, 0.8135, 0.9572, 0.8136, 0.9572, 0.8123, 0.9621, 0.6989, 0.9621, 0.6961, 0.9662, 0.6961, 0.9662, 0.6989, 0.9457, 0.8089, 0.9458, 0.8155, 0.9416, 0.8155, 0.9415, 0.8089, 0.9171, 0.5678, 0.919, 0.5697, 0.919, 0.5763, 0.9171, 0.5783, 0.9143, 0.5783, 0.9124, 0.5764, 0.9124, 0.5697, 0.9143, 0.5678, 0.9416, 0.8067, 0.9458, 0.8067, 0.9457, 0.8089, 0.9415, 0.8089, 0.9662, 0.6961, 0.9621, 0.6961, 0.9621, 0.6942, 0.9663, 0.6942, 0.5099, 0.9248, 0.5141, 0.9248, 0.514, 0.9272, 0.5099, 0.9272, 0.9621, 0.6989, 0.9662, 0.6989, 0.9663, 0.7009, 0.9621, 0.7009, 0.9663, 0.3575, 0.9635, 0.3575, 0.9635, 0.3533, 0.9663, 0.3533, 0.9662, 0.78, 0.9662, 0.7812, 0.9632, 0.7813, 0.9632, 0.78, 0.9652, 0.7359, 0.9652, 0.7371, 0.9621, 0.737, 0.9644, 0.7358, 0.5121, 0.9682, 0.5099, 0.9682, 0.5099, 0.9652, 0.5121, 0.9652, 0.9652, 0.7359, 0.9644, 0.7358, 0.9644, 0.7328, 0.9652, 0.7323, 0.9665, 0.446, 0.9635, 0.446, 0.9635, 0.4428, 0.9665, 0.4428, 0.9665, 0.4019, 0.9635, 0.4019, 0.9635, 0.3995, 0.9665, 0.3995, 0.9662, 0.78, 0.9632, 0.78, 0.9632, 0.7762, 0.9662, 0.7762, 0.9665, 0.4899, 0.9635, 0.4899, 0.9635, 0.4868, 0.9665, 0.4868, 0.9581, 0.8123, 0.9572, 0.8123, 0.9573, 0.8086, 0.9581, 0.8092, 0.9665, 0.3995, 0.9635, 0.3995, 0.9635, 0.3986, 0.9665, 0.3986, 0.9581, 0.8092, 0.9573, 0.8086, 0.9595, 0.8067, 0.9604, 0.8072, 0.2393, 0.9679, 0.2393, 0.9649, 0.2417, 0.9649, 0.2417, 0.9679, 0.9652, 0.7323, 0.9644, 0.7328, 0.9621, 0.7309, 0.963, 0.7304, 0.5099, 0.9116, 0.5099, 0.9053, 0.5118, 0.9053, 0.5118, 0.9116, 0.9003, 0.5422, 0.9009, 0.5628, 0.899, 0.5628, 0.8993, 0.5422, 0.9, 0.5743, 0.9, 0.5788, 0.899, 0.5788, 0.899, 0.5743, 0.7741, 0.8453, 0.7745, 0.8662, 0.7726, 0.8662, 0.7731, 0.8453, 0.7637, 0.2979, 0.7637, 0.2929, 0.7644, 0.2937, 0.7644, 0.2971, 0.5132, 0.8184, 0.5157, 0.8392, 0.5139, 0.841, 0.5077, 0.841, 0.5059, 0.8392, 0.5086, 0.8184, 0.5118, 0.9053, 0.5099, 0.9053, 0.51, 0.9036, 0.5118, 0.9036, 0.5099, 0.9116, 0.5118, 0.9116, 0.5118, 0.9134, 0.51, 0.9134, 0.7682, 0.2979, 0.7709, 0.3187, 0.7691, 0.3205, 0.7629, 0.3205, 0.7611, 0.3187, 0.7637, 0.2979, 0.7741, 0.8453, 0.7731, 0.8453, 0.7731, 0.8403, 0.774, 0.8403, 0.9003, 0.5422, 0.8993, 0.5422, 0.8993, 0.5373, 0.9002, 0.5373, 0.5132, 0.8184, 0.5086, 0.8184, 0.5093, 0.8176, 0.5124, 0.8176, 0.9635, 0.4166, 0.9635, 0.4133, 0.9644, 0.4133, 0.9644, 0.4167, 0.2549, 0.9656, 0.2539, 0.9656, 0.2539, 0.9625, 0.2549, 0.9625, 0.5132, 0.8134, 0.5132, 0.8184, 0.5124, 0.8176, 0.5125, 0.8142, 0.5086, 0.8134, 0.5132, 0.8134, 0.5125, 0.8142, 0.5093, 0.8142, 0.7637, 0.2929, 0.7682, 0.2929, 0.7675, 0.2937, 0.7644, 0.2937, 0.5086, 0.8184, 0.5086, 0.8134, 0.5093, 0.8142, 0.5093, 0.8176, 0.7682, 0.2929, 0.7682, 0.2979, 0.7675, 0.2971, 0.7675, 0.2937, 0.7682, 0.2979, 0.7637, 0.2979, 0.7644, 0.2971, 0.7675, 0.2971, 0.9652, 0.5678, 0.9652, 0.5709, 0.9643, 0.5709, 0.9643, 0.5678, 0.9644, 0.369, 0.9644, 0.3724, 0.9635, 0.3724, 0.9635, 0.369])
me_cube.materials.append(mat_material)
me_cube.materials.append(mat_material_001)
me_cube.use_mirror_vertex_groups = False
me_cube.update()

# ---- objects
ob_cube = bpy.data.objects.new('Cube', me_cube)

# ---- transforms, parenting, visibility, modifiers, constraints
ob_cube.location = (0.0, 0.0, -0.01102)
ob_cube.lock_rotations_4d = False
ob_cube.empty_display_type = 'ARROWS'
ob_cube.lineart.crease_threshold = 0.0

# ---- collection membership
col_collection.objects.link(ob_cube)

# ---- scene / render settings (as saved in the file)
scene.frame_start = 1; scene.frame_end = 250; scene.frame_set(1)
scene.render.engine = 'BLENDER_EEVEE_NEXT'
scene.cycles.sampling_pattern = 'TABULATED_SOBOL'
bpy.context.view_layer.update()

# ---- added for rendering (the .blend has no active camera): camera
cam_auto = bpy.data.cameras.new('AutoCamera')
cam_auto.lens = 50.0
cam_auto.sensor_width = 36.0
cam_auto.clip_end = 1000.0
ob_auto_camera = bpy.data.objects.new('AutoCamera', cam_auto)
scene.collection.objects.link(ob_auto_camera)
ob_auto_camera.location = (11.1968, -14.1889, 9.1154)
ob_auto_camera.rotation_euler = (1.09748, -7.21219e-08, 0.694738)
scene.camera = ob_auto_camera
bpy.context.view_layer.update()
